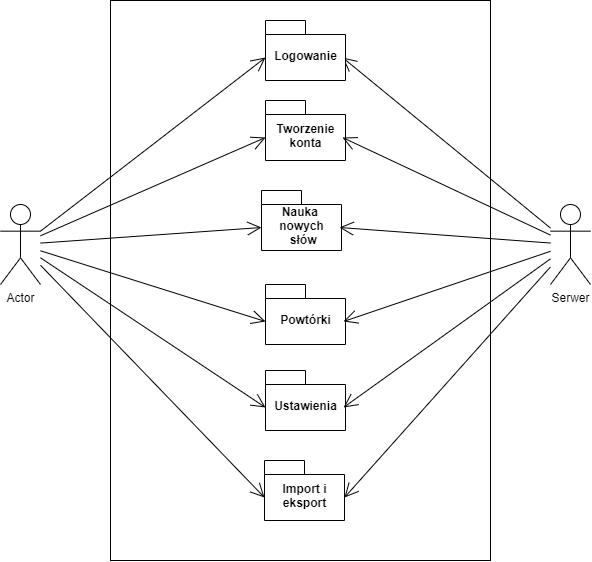

The diagram above was exported from draw.io. Its source (the exported page's mxGraphModel, read from the mxfile embedded in the PNG):
<mxGraphModel dx="2960" dy="1082" grid="1" gridSize="10" guides="1" tooltips="1" connect="1" arrows="1" fold="1" page="1" pageScale="1" pageWidth="827" pageHeight="1169" math="0" shadow="0">
  <root>
    <mxCell id="0" />
    <mxCell id="1" parent="0" />
    <mxCell id="AVDVkLYnCFtWTHTramf4-1" value="" style="rounded=0;whiteSpace=wrap;html=1;" parent="1" vertex="1">
      <mxGeometry x="220" y="310" width="380" height="560" as="geometry" />
    </mxCell>
    <mxCell id="AVDVkLYnCFtWTHTramf4-13" value="Serwer" style="shape=umlActor;verticalLabelPosition=bottom;labelBackgroundColor=#ffffff;verticalAlign=top;html=1;outlineConnect=0;" parent="1" vertex="1">
      <mxGeometry x="660" y="514" width="40" height="80" as="geometry" />
    </mxCell>
    <mxCell id="AVDVkLYnCFtWTHTramf4-14" value="Actor" style="shape=umlActor;verticalLabelPosition=bottom;labelBackgroundColor=#ffffff;verticalAlign=top;html=1;outlineConnect=0;" parent="1" vertex="1">
      <mxGeometry x="110" y="514" width="40" height="80" as="geometry" />
    </mxCell>
    <mxCell id="AVDVkLYnCFtWTHTramf4-32" value="Nauka &lt;br&gt;nowych&lt;br&gt;&amp;nbsp;słów" style="shape=folder;fontStyle=1;spacingTop=10;tabWidth=40;tabHeight=14;tabPosition=left;html=1;" parent="1" vertex="1">
      <mxGeometry x="371" y="500" width="80" height="60" as="geometry" />
    </mxCell>
    <mxCell id="AVDVkLYnCFtWTHTramf4-33" value="Ustawienia" style="shape=folder;fontStyle=1;spacingTop=10;tabWidth=40;tabHeight=14;tabPosition=left;html=1;" parent="1" vertex="1">
      <mxGeometry x="375" y="680" width="80" height="60" as="geometry" />
    </mxCell>
    <mxCell id="AVDVkLYnCFtWTHTramf4-34" value="Powtórki" style="shape=folder;fontStyle=1;spacingTop=10;tabWidth=40;tabHeight=14;tabPosition=left;html=1;" parent="1" vertex="1">
      <mxGeometry x="375" y="594" width="80" height="60" as="geometry" />
    </mxCell>
    <mxCell id="ru5p5IgN2U8lKopWRi2K-1" value="Tworzenie&lt;br&gt;konta" style="shape=folder;fontStyle=1;spacingTop=10;tabWidth=40;tabHeight=14;tabPosition=left;html=1;" parent="1" vertex="1">
      <mxGeometry x="375" y="410" width="80" height="60" as="geometry" />
    </mxCell>
    <mxCell id="ru5p5IgN2U8lKopWRi2K-14" value="" style="endArrow=open;endFill=1;endSize=12;html=1;exitX=1;exitY=0.3333333333333333;exitDx=0;exitDy=0;exitPerimeter=0;entryX=0;entryY=0;entryDx=0;entryDy=37;entryPerimeter=0;" parent="1" source="AVDVkLYnCFtWTHTramf4-14" target="Uxk6vPU7TedT3nn-81bY-1" edge="1">
      <mxGeometry width="160" relative="1" as="geometry">
        <mxPoint x="80" y="540" as="sourcePoint" />
        <mxPoint x="370" y="440" as="targetPoint" />
      </mxGeometry>
    </mxCell>
    <mxCell id="ru5p5IgN2U8lKopWRi2K-15" value="" style="endArrow=open;endFill=1;endSize=12;html=1;entryX=0;entryY=0;entryDx=0;entryDy=37;entryPerimeter=0;" parent="1" source="AVDVkLYnCFtWTHTramf4-14" target="ru5p5IgN2U8lKopWRi2K-1" edge="1">
      <mxGeometry width="160" relative="1" as="geometry">
        <mxPoint x="90" y="420" as="sourcePoint" />
        <mxPoint x="330" y="470" as="targetPoint" />
      </mxGeometry>
    </mxCell>
    <mxCell id="ru5p5IgN2U8lKopWRi2K-16" value="" style="endArrow=open;endFill=1;endSize=12;html=1;entryX=0;entryY=0;entryDx=0;entryDy=37;entryPerimeter=0;" parent="1" source="AVDVkLYnCFtWTHTramf4-14" target="AVDVkLYnCFtWTHTramf4-32" edge="1">
      <mxGeometry width="160" relative="1" as="geometry">
        <mxPoint x="85.5" y="630" as="sourcePoint" />
        <mxPoint x="320" y="570" as="targetPoint" />
      </mxGeometry>
    </mxCell>
    <mxCell id="ru5p5IgN2U8lKopWRi2K-17" value="" style="endArrow=open;endFill=1;endSize=12;html=1;entryX=0;entryY=0;entryDx=0;entryDy=37;entryPerimeter=0;" parent="1" source="AVDVkLYnCFtWTHTramf4-14" target="AVDVkLYnCFtWTHTramf4-34" edge="1">
      <mxGeometry width="160" relative="1" as="geometry">
        <mxPoint x="85.5" y="630" as="sourcePoint" />
        <mxPoint x="320" y="640" as="targetPoint" />
      </mxGeometry>
    </mxCell>
    <mxCell id="ru5p5IgN2U8lKopWRi2K-19" value="" style="endArrow=open;endFill=1;endSize=12;html=1;entryX=0;entryY=0;entryDx=0;entryDy=37;entryPerimeter=0;" parent="1" source="AVDVkLYnCFtWTHTramf4-14" target="AVDVkLYnCFtWTHTramf4-33" edge="1">
      <mxGeometry width="160" relative="1" as="geometry">
        <mxPoint x="90" y="670" as="sourcePoint" />
        <mxPoint x="320" y="820" as="targetPoint" />
      </mxGeometry>
    </mxCell>
    <mxCell id="ru5p5IgN2U8lKopWRi2K-25" value="" style="endArrow=open;endFill=1;endSize=12;html=1;entryX=0;entryY=0;entryDx=77;entryDy=37;entryPerimeter=0;" parent="1" source="AVDVkLYnCFtWTHTramf4-13" target="Uxk6vPU7TedT3nn-81bY-1" edge="1">
      <mxGeometry width="160" relative="1" as="geometry">
        <mxPoint x="730" y="590" as="sourcePoint" />
        <mxPoint x="630" y="387.5" as="targetPoint" />
      </mxGeometry>
    </mxCell>
    <mxCell id="ru5p5IgN2U8lKopWRi2K-26" value="" style="endArrow=open;endFill=1;endSize=12;html=1;entryX=0;entryY=0;entryDx=78;entryDy=37;entryPerimeter=0;" parent="1" source="AVDVkLYnCFtWTHTramf4-13" target="AVDVkLYnCFtWTHTramf4-32" edge="1">
      <mxGeometry width="160" relative="1" as="geometry">
        <mxPoint x="690" y="640" as="sourcePoint" />
        <mxPoint x="640" y="560" as="targetPoint" />
      </mxGeometry>
    </mxCell>
    <mxCell id="ru5p5IgN2U8lKopWRi2K-27" value="" style="endArrow=open;endFill=1;endSize=12;html=1;entryX=0;entryY=0;entryDx=78;entryDy=37;entryPerimeter=0;" parent="1" source="AVDVkLYnCFtWTHTramf4-13" target="AVDVkLYnCFtWTHTramf4-34" edge="1">
      <mxGeometry width="160" relative="1" as="geometry">
        <mxPoint x="710" y="670" as="sourcePoint" />
        <mxPoint x="650" y="620" as="targetPoint" />
      </mxGeometry>
    </mxCell>
    <mxCell id="ru5p5IgN2U8lKopWRi2K-29" value="" style="endArrow=open;endFill=1;endSize=12;html=1;entryX=0;entryY=0;entryDx=78;entryDy=37;entryPerimeter=0;" parent="1" source="AVDVkLYnCFtWTHTramf4-13" target="AVDVkLYnCFtWTHTramf4-33" edge="1">
      <mxGeometry width="160" relative="1" as="geometry">
        <mxPoint x="670" y="710" as="sourcePoint" />
        <mxPoint x="680" y="760" as="targetPoint" />
      </mxGeometry>
    </mxCell>
    <mxCell id="47g-fd-TE2ueVwW1zHH2-1" value="" style="endArrow=open;endFill=1;endSize=12;html=1;entryX=0;entryY=0;entryDx=77;entryDy=37;entryPerimeter=0;" parent="1" source="AVDVkLYnCFtWTHTramf4-13" target="ru5p5IgN2U8lKopWRi2K-1" edge="1">
      <mxGeometry width="160" relative="1" as="geometry">
        <mxPoint x="700" y="610" as="sourcePoint" />
        <mxPoint x="690" y="560" as="targetPoint" />
      </mxGeometry>
    </mxCell>
    <mxCell id="Uxk6vPU7TedT3nn-81bY-1" value="Logowanie" style="shape=folder;fontStyle=1;spacingTop=10;tabWidth=40;tabHeight=14;tabPosition=left;html=1;" parent="1" vertex="1">
      <mxGeometry x="375" y="330" width="80" height="60" as="geometry" />
    </mxCell>
    <mxCell id="Uxk6vPU7TedT3nn-81bY-2" value="Import i&lt;br&gt;eksport" style="shape=folder;fontStyle=1;spacingTop=10;tabWidth=40;tabHeight=14;tabPosition=left;html=1;" parent="1" vertex="1">
      <mxGeometry x="374" y="770" width="80" height="60" as="geometry" />
    </mxCell>
    <mxCell id="Uxk6vPU7TedT3nn-81bY-3" value="" style="endArrow=open;endFill=1;endSize=12;html=1;entryX=0;entryY=0;entryDx=0;entryDy=37;entryPerimeter=0;" parent="1" source="AVDVkLYnCFtWTHTramf4-14" target="Uxk6vPU7TedT3nn-81bY-2" edge="1">
      <mxGeometry width="160" relative="1" as="geometry">
        <mxPoint x="100" y="750" as="sourcePoint" />
        <mxPoint x="385" y="727" as="targetPoint" />
      </mxGeometry>
    </mxCell>
    <mxCell id="Uxk6vPU7TedT3nn-81bY-4" value="" style="endArrow=open;endFill=1;endSize=12;html=1;entryX=0;entryY=0;entryDx=80;entryDy=37;entryPerimeter=0;" parent="1" source="AVDVkLYnCFtWTHTramf4-13" target="Uxk6vPU7TedT3nn-81bY-2" edge="1">
      <mxGeometry width="160" relative="1" as="geometry">
        <mxPoint x="730" y="740" as="sourcePoint" />
        <mxPoint x="463" y="727" as="targetPoint" />
      </mxGeometry>
    </mxCell>
  </root>
</mxGraphModel>